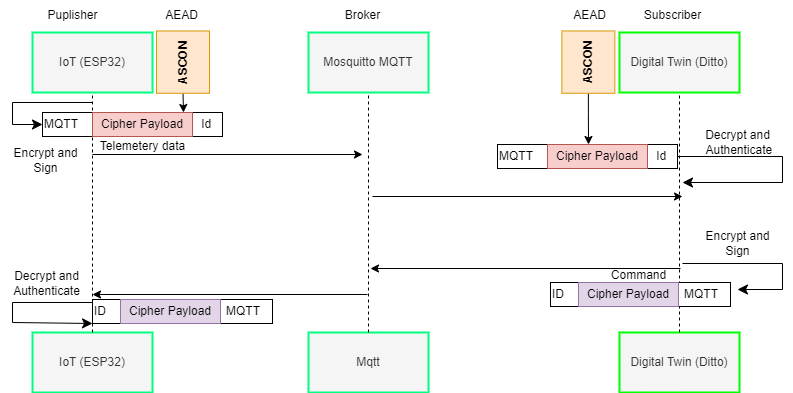

The diagram above was exported from draw.io. Its source (the exported page's mxGraphModel, read from the mxfile embedded in the PNG):
<mxGraphModel dx="1416" dy="740" grid="1" gridSize="10" guides="1" tooltips="1" connect="1" arrows="1" fold="1" page="1" pageScale="1" pageWidth="850" pageHeight="1100" math="0" shadow="0">
  <root>
    <mxCell id="0" />
    <mxCell id="1" parent="0" />
    <mxCell id="wgtjmAcpbuGgwNsFeZhN-1" value="IoT (ESP32)" style="rounded=0;whiteSpace=wrap;html=1;fillColor=#f5f5f5;strokeColor=#00FF80;strokeWidth=2;fontColor=#333333;" parent="1" vertex="1">
      <mxGeometry x="60" y="260" width="120" height="60" as="geometry" />
    </mxCell>
    <mxCell id="wgtjmAcpbuGgwNsFeZhN-2" value="Mosquitto MQTT" style="rounded=0;whiteSpace=wrap;html=1;fillColor=#f5f5f5;fontColor=#333333;strokeColor=#00FF80;strokeWidth=2;" parent="1" vertex="1">
      <mxGeometry x="336" y="260" width="120" height="60" as="geometry" />
    </mxCell>
    <mxCell id="wgtjmAcpbuGgwNsFeZhN-3" value="Digital Twin (Ditto)" style="rounded=0;whiteSpace=wrap;html=1;fillColor=#f5f5f5;fontColor=#333333;strokeColor=#00FF00;strokeWidth=2;" parent="1" vertex="1">
      <mxGeometry x="647" y="260" width="120" height="60" as="geometry" />
    </mxCell>
    <mxCell id="wgtjmAcpbuGgwNsFeZhN-7" value="Puplisher" style="text;html=1;align=center;verticalAlign=middle;resizable=0;points=[];autosize=1;strokeColor=none;fillColor=none;" parent="1" vertex="1">
      <mxGeometry x="65" y="228" width="70" height="30" as="geometry" />
    </mxCell>
    <mxCell id="wgtjmAcpbuGgwNsFeZhN-8" value="Broker" style="text;html=1;align=center;verticalAlign=middle;resizable=0;points=[];autosize=1;strokeColor=none;fillColor=none;" parent="1" vertex="1">
      <mxGeometry x="360" y="228" width="60" height="30" as="geometry" />
    </mxCell>
    <mxCell id="wgtjmAcpbuGgwNsFeZhN-9" value="Subscriber" style="text;html=1;align=center;verticalAlign=middle;resizable=0;points=[];autosize=1;strokeColor=none;fillColor=none;" parent="1" vertex="1">
      <mxGeometry x="660" y="228" width="80" height="30" as="geometry" />
    </mxCell>
    <mxCell id="wgtjmAcpbuGgwNsFeZhN-10" value="IoT (ESP32)" style="rounded=0;whiteSpace=wrap;html=1;fillColor=#f5f5f5;strokeColor=#00FF80;strokeWidth=2;fontColor=#333333;" parent="1" vertex="1">
      <mxGeometry x="60" y="560" width="120" height="60" as="geometry" />
    </mxCell>
    <mxCell id="wgtjmAcpbuGgwNsFeZhN-11" value="Mqtt" style="rounded=0;whiteSpace=wrap;html=1;fillColor=#f5f5f5;fontColor=#333333;strokeColor=#00FF80;strokeWidth=2;" parent="1" vertex="1">
      <mxGeometry x="336" y="560" width="120" height="60" as="geometry" />
    </mxCell>
    <mxCell id="wgtjmAcpbuGgwNsFeZhN-12" value="Digital Twin (Ditto)" style="rounded=0;whiteSpace=wrap;html=1;fillColor=#f5f5f5;fontColor=#333333;strokeColor=#00FF00;strokeWidth=2;" parent="1" vertex="1">
      <mxGeometry x="647" y="560" width="120" height="60" as="geometry" />
    </mxCell>
    <mxCell id="wgtjmAcpbuGgwNsFeZhN-13" value="" style="endArrow=none;dashed=1;html=1;rounded=0;entryX=0.5;entryY=1;entryDx=0;entryDy=0;" parent="1" source="wgtjmAcpbuGgwNsFeZhN-10" target="wgtjmAcpbuGgwNsFeZhN-1" edge="1">
      <mxGeometry width="50" height="50" relative="1" as="geometry">
        <mxPoint x="85" y="410" as="sourcePoint" />
        <mxPoint x="135" y="360" as="targetPoint" />
      </mxGeometry>
    </mxCell>
    <mxCell id="wgtjmAcpbuGgwNsFeZhN-15" value="" style="endArrow=none;dashed=1;html=1;rounded=0;entryX=0.5;entryY=1;entryDx=0;entryDy=0;exitX=0.5;exitY=0;exitDx=0;exitDy=0;" parent="1" source="wgtjmAcpbuGgwNsFeZhN-11" target="wgtjmAcpbuGgwNsFeZhN-2" edge="1">
      <mxGeometry width="50" height="50" relative="1" as="geometry">
        <mxPoint x="400" y="500" as="sourcePoint" />
        <mxPoint x="400" y="320" as="targetPoint" />
      </mxGeometry>
    </mxCell>
    <mxCell id="wgtjmAcpbuGgwNsFeZhN-16" value="" style="endArrow=none;dashed=1;html=1;rounded=0;entryX=0.5;entryY=1;entryDx=0;entryDy=0;exitX=0.5;exitY=0;exitDx=0;exitDy=0;" parent="1" source="wgtjmAcpbuGgwNsFeZhN-12" target="wgtjmAcpbuGgwNsFeZhN-3" edge="1">
      <mxGeometry width="50" height="50" relative="1" as="geometry">
        <mxPoint x="706.58" y="510" as="sourcePoint" />
        <mxPoint x="706.58" y="330" as="targetPoint" />
      </mxGeometry>
    </mxCell>
    <mxCell id="wgtjmAcpbuGgwNsFeZhN-17" value="" style="endArrow=classic;html=1;rounded=0;" parent="1" edge="1">
      <mxGeometry width="50" height="50" relative="1" as="geometry">
        <mxPoint x="120" y="382" as="sourcePoint" />
        <mxPoint x="390" y="382" as="targetPoint" />
      </mxGeometry>
    </mxCell>
    <mxCell id="wgtjmAcpbuGgwNsFeZhN-18" value="" style="endArrow=classic;html=1;rounded=0;" parent="1" edge="1">
      <mxGeometry width="50" height="50" relative="1" as="geometry">
        <mxPoint x="400" y="424" as="sourcePoint" />
        <mxPoint x="710" y="424" as="targetPoint" />
      </mxGeometry>
    </mxCell>
    <mxCell id="wgtjmAcpbuGgwNsFeZhN-19" value="" style="endArrow=classic;html=1;rounded=0;" parent="1" edge="1">
      <mxGeometry width="50" height="50" relative="1" as="geometry">
        <mxPoint x="708" y="496" as="sourcePoint" />
        <mxPoint x="398" y="496" as="targetPoint" />
      </mxGeometry>
    </mxCell>
    <mxCell id="wgtjmAcpbuGgwNsFeZhN-20" value="" style="endArrow=classic;html=1;rounded=0;" parent="1" edge="1">
      <mxGeometry width="50" height="50" relative="1" as="geometry">
        <mxPoint x="395" y="522" as="sourcePoint" />
        <mxPoint x="120" y="522" as="targetPoint" />
      </mxGeometry>
    </mxCell>
    <mxCell id="wgtjmAcpbuGgwNsFeZhN-30" value="MQTT&amp;nbsp; &amp;nbsp; &amp;nbsp; &amp;nbsp; &amp;nbsp; &amp;nbsp; &amp;nbsp; &amp;nbsp; &amp;nbsp; &amp;nbsp; &amp;nbsp; &amp;nbsp; &amp;nbsp; &amp;nbsp; &amp;nbsp; &amp;nbsp; &amp;nbsp; &amp;nbsp; &amp;nbsp;Id" style="rounded=0;whiteSpace=wrap;html=1;align=left;" parent="1" vertex="1">
      <mxGeometry x="70" y="340" width="180" height="24" as="geometry" />
    </mxCell>
    <mxCell id="wgtjmAcpbuGgwNsFeZhN-31" value="Cipher Payload" style="rounded=0;whiteSpace=wrap;html=1;fillColor=#f8cecc;strokeColor=#b85450;" parent="1" vertex="1">
      <mxGeometry x="120" y="340" width="100" height="24" as="geometry" />
    </mxCell>
    <mxCell id="wgtjmAcpbuGgwNsFeZhN-32" value="MQTT&amp;nbsp; &amp;nbsp; &amp;nbsp; &amp;nbsp; &amp;nbsp; &amp;nbsp; &amp;nbsp; &amp;nbsp; &amp;nbsp; &amp;nbsp; &amp;nbsp; &amp;nbsp; &amp;nbsp; &amp;nbsp; &amp;nbsp; &amp;nbsp; &amp;nbsp; &amp;nbsp; &amp;nbsp;Id" style="rounded=0;whiteSpace=wrap;html=1;align=left;" parent="1" vertex="1">
      <mxGeometry x="525" y="372" width="180" height="24" as="geometry" />
    </mxCell>
    <mxCell id="wgtjmAcpbuGgwNsFeZhN-33" value="Cipher Payload" style="rounded=0;whiteSpace=wrap;html=1;fillColor=#f8cecc;strokeColor=#b85450;" parent="1" vertex="1">
      <mxGeometry x="575" y="372" width="100" height="24" as="geometry" />
    </mxCell>
    <mxCell id="wgtjmAcpbuGgwNsFeZhN-34" value="" style="edgeStyle=segmentEdgeStyle;endArrow=classic;html=1;curved=0;rounded=0;endSize=8;startSize=8;exitX=1;exitY=0.5;exitDx=0;exitDy=0;" parent="1" source="wgtjmAcpbuGgwNsFeZhN-32" edge="1">
      <mxGeometry width="50" height="50" relative="1" as="geometry">
        <mxPoint x="710" y="379" as="sourcePoint" />
        <mxPoint x="710" y="410" as="targetPoint" />
        <Array as="points">
          <mxPoint x="810" y="384" />
          <mxPoint x="810" y="410" />
          <mxPoint x="710" y="410" />
        </Array>
      </mxGeometry>
    </mxCell>
    <mxCell id="wgtjmAcpbuGgwNsFeZhN-35" value="Decrypt and&lt;br&gt;&amp;nbsp;Authenticate" style="text;html=1;align=center;verticalAlign=middle;resizable=0;points=[];autosize=1;strokeColor=none;fillColor=none;" parent="1" vertex="1">
      <mxGeometry x="720" y="350" width="90" height="40" as="geometry" />
    </mxCell>
    <mxCell id="wgtjmAcpbuGgwNsFeZhN-36" value="" style="edgeStyle=segmentEdgeStyle;endArrow=classic;html=1;curved=0;rounded=0;endSize=8;startSize=8;entryX=0;entryY=0.5;entryDx=0;entryDy=0;" parent="1" target="wgtjmAcpbuGgwNsFeZhN-30" edge="1">
      <mxGeometry width="50" height="50" relative="1" as="geometry">
        <mxPoint x="120" y="330" as="sourcePoint" />
        <mxPoint x="120" y="390" as="targetPoint" />
        <Array as="points">
          <mxPoint x="40" y="330" />
          <mxPoint x="40" y="352" />
        </Array>
      </mxGeometry>
    </mxCell>
    <mxCell id="wgtjmAcpbuGgwNsFeZhN-38" value="Encrypt and&lt;br&gt;Sign" style="text;html=1;align=center;verticalAlign=middle;resizable=0;points=[];autosize=1;strokeColor=none;fillColor=none;" parent="1" vertex="1">
      <mxGeometry x="28" y="368" width="90" height="40" as="geometry" />
    </mxCell>
    <mxCell id="wgtjmAcpbuGgwNsFeZhN-39" value="ID&amp;nbsp; &amp;nbsp; &amp;nbsp; &amp;nbsp; &amp;nbsp; &amp;nbsp; &amp;nbsp; &amp;nbsp; &amp;nbsp; &amp;nbsp; &amp;nbsp; &amp;nbsp; &amp;nbsp; &amp;nbsp; &amp;nbsp; &amp;nbsp; &amp;nbsp; &amp;nbsp; MQTT" style="rounded=0;whiteSpace=wrap;html=1;align=left;direction=east;flipH=0;flipV=0;rotation=0;" parent="1" vertex="1">
      <mxGeometry x="578" y="510" width="180" height="24" as="geometry" />
    </mxCell>
    <mxCell id="wgtjmAcpbuGgwNsFeZhN-40" value="Cipher Payload" style="rounded=0;whiteSpace=wrap;html=1;fillColor=#e1d5e7;strokeColor=#9673a6;direction=east;flipH=0;flipV=0;rotation=0;" parent="1" vertex="1">
      <mxGeometry x="606" y="510" width="100" height="24" as="geometry" />
    </mxCell>
    <mxCell id="wgtjmAcpbuGgwNsFeZhN-42" value="ID&amp;nbsp; &amp;nbsp; &amp;nbsp; &amp;nbsp; &amp;nbsp; &amp;nbsp; &amp;nbsp; &amp;nbsp; &amp;nbsp; &amp;nbsp; &amp;nbsp; &amp;nbsp; &amp;nbsp; &amp;nbsp; &amp;nbsp; &amp;nbsp; &amp;nbsp; &amp;nbsp; MQTT" style="rounded=0;whiteSpace=wrap;html=1;align=left;direction=east;flipH=0;flipV=0;rotation=0;" parent="1" vertex="1">
      <mxGeometry x="120" y="527" width="180" height="24" as="geometry" />
    </mxCell>
    <mxCell id="wgtjmAcpbuGgwNsFeZhN-43" value="Cipher Payload" style="rounded=0;whiteSpace=wrap;html=1;fillColor=#e1d5e7;strokeColor=#9673a6;direction=east;flipH=0;flipV=0;rotation=0;" parent="1" vertex="1">
      <mxGeometry x="148" y="527" width="100" height="24" as="geometry" />
    </mxCell>
    <mxCell id="wgtjmAcpbuGgwNsFeZhN-44" value="Telemetery data" style="text;html=1;align=center;verticalAlign=middle;resizable=0;points=[];autosize=1;" parent="1" vertex="1">
      <mxGeometry x="115" y="359" width="110" height="30" as="geometry" />
    </mxCell>
    <mxCell id="wgtjmAcpbuGgwNsFeZhN-45" value="Command" style="text;html=1;align=center;verticalAlign=middle;resizable=0;points=[];autosize=1;strokeColor=none;fillColor=none;" parent="1" vertex="1">
      <mxGeometry x="626" y="488" width="80" height="30" as="geometry" />
    </mxCell>
    <mxCell id="wgtjmAcpbuGgwNsFeZhN-46" value="" style="edgeStyle=segmentEdgeStyle;endArrow=classic;html=1;curved=0;rounded=0;endSize=8;startSize=8;exitX=0;exitY=0.25;exitDx=0;exitDy=0;" parent="1" source="wgtjmAcpbuGgwNsFeZhN-42" edge="1">
      <mxGeometry width="50" height="50" relative="1" as="geometry">
        <mxPoint x="120" y="491" as="sourcePoint" />
        <mxPoint x="120" y="551" as="targetPoint" />
        <Array as="points">
          <mxPoint x="120" y="530" />
          <mxPoint x="40" y="530" />
          <mxPoint x="40" y="550" />
        </Array>
      </mxGeometry>
    </mxCell>
    <mxCell id="wgtjmAcpbuGgwNsFeZhN-47" value="Decrypt and&lt;br&gt;Authenticate" style="text;html=1;align=center;verticalAlign=middle;resizable=0;points=[];autosize=1;strokeColor=none;fillColor=none;" parent="1" vertex="1">
      <mxGeometry x="29" y="491" width="90" height="40" as="geometry" />
    </mxCell>
    <mxCell id="wgtjmAcpbuGgwNsFeZhN-48" value="" style="edgeStyle=segmentEdgeStyle;endArrow=classic;html=1;curved=0;rounded=0;endSize=8;startSize=8;" parent="1" edge="1">
      <mxGeometry width="50" height="50" relative="1" as="geometry">
        <mxPoint x="710" y="491" as="sourcePoint" />
        <mxPoint x="765" y="517" as="targetPoint" />
        <Array as="points">
          <mxPoint x="810" y="491" />
          <mxPoint x="810" y="517" />
        </Array>
      </mxGeometry>
    </mxCell>
    <mxCell id="wgtjmAcpbuGgwNsFeZhN-49" value="Encrypt and&lt;br&gt;Sign" style="text;html=1;align=center;verticalAlign=middle;resizable=0;points=[];autosize=1;strokeColor=none;fillColor=none;" parent="1" vertex="1">
      <mxGeometry x="720" y="451" width="90" height="40" as="geometry" />
    </mxCell>
    <mxCell id="6m2WO6oGT8LzFcq3cwVx-3" style="edgeStyle=orthogonalEdgeStyle;rounded=0;orthogonalLoop=1;jettySize=auto;html=1;exitX=0;exitY=0.5;exitDx=0;exitDy=0;entryX=0.91;entryY=0;entryDx=0;entryDy=0;entryPerimeter=0;" edge="1" parent="1" source="6m2WO6oGT8LzFcq3cwVx-1" target="wgtjmAcpbuGgwNsFeZhN-31">
      <mxGeometry relative="1" as="geometry" />
    </mxCell>
    <mxCell id="6m2WO6oGT8LzFcq3cwVx-1" value="&lt;b&gt;ASCON&lt;/b&gt;" style="rounded=0;whiteSpace=wrap;html=1;rotation=-90;fillColor=#ffe6cc;strokeColor=#d79b00;" vertex="1" parent="1">
      <mxGeometry x="179.36" y="263.11" width="62.3" height="53" as="geometry" />
    </mxCell>
    <mxCell id="6m2WO6oGT8LzFcq3cwVx-4" style="edgeStyle=orthogonalEdgeStyle;rounded=0;orthogonalLoop=1;jettySize=auto;html=1;entryX=0.41;entryY=0;entryDx=0;entryDy=0;entryPerimeter=0;" edge="1" parent="1" source="6m2WO6oGT8LzFcq3cwVx-2" target="wgtjmAcpbuGgwNsFeZhN-33">
      <mxGeometry relative="1" as="geometry" />
    </mxCell>
    <mxCell id="6m2WO6oGT8LzFcq3cwVx-2" value="&lt;b&gt;ASCON&lt;/b&gt;" style="rounded=0;whiteSpace=wrap;html=1;rotation=-90;fillColor=#ffe6cc;strokeColor=#d79b00;" vertex="1" parent="1">
      <mxGeometry x="584.7" y="263.11" width="62.3" height="53" as="geometry" />
    </mxCell>
    <mxCell id="6m2WO6oGT8LzFcq3cwVx-5" value="AEAD" style="text;html=1;align=center;verticalAlign=middle;resizable=0;points=[];autosize=1;strokeColor=none;fillColor=none;" vertex="1" parent="1">
      <mxGeometry x="179.36" y="228" width="60" height="30" as="geometry" />
    </mxCell>
    <mxCell id="6m2WO6oGT8LzFcq3cwVx-6" value="AEAD" style="text;html=1;align=center;verticalAlign=middle;resizable=0;points=[];autosize=1;strokeColor=none;fillColor=none;" vertex="1" parent="1">
      <mxGeometry x="587" y="228" width="60" height="30" as="geometry" />
    </mxCell>
  </root>
</mxGraphModel>